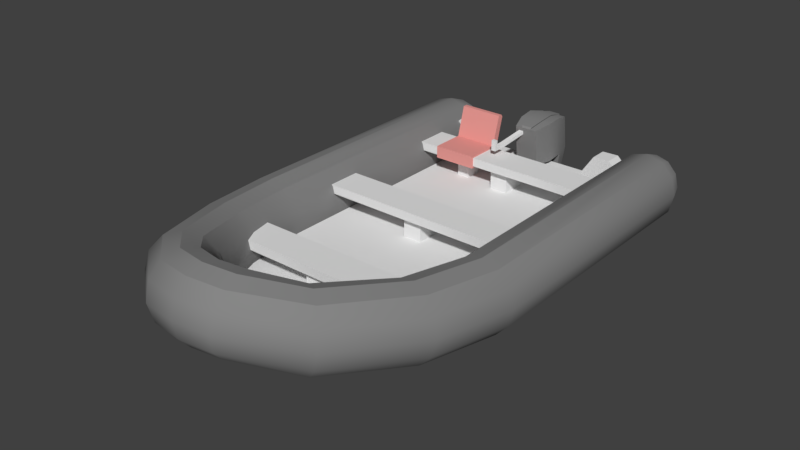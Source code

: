 # Source: rhib.blend  (saved by Blender 2.77.0; exported with 4.5.12 LTS)
import bpy
from mathutils import Matrix  # noqa: F401  (used for matrix-valued properties, if any)

bpy.ops.wm.read_factory_settings(use_empty=True)
scene = bpy.context.scene
scene.name = 'Scene'

# ---- collections
col_collection_1 = bpy.data.collections.new('Collection 1'); scene.collection.children.link(col_collection_1)

# ---- materials (node trees are filled in below, after node groups)
mat_material = bpy.data.materials.new('Material')
mat_material.alpha_threshold = 0.0
mat_material.use_transparent_shadow = False
mat_material.diffuse_color = (0.2396, 0.2396, 0.2396, 1.0)
mat_material.roughness = 0.5
mat_material_001 = bpy.data.materials.new('Material.001')
mat_material_001.alpha_threshold = 0.0
mat_material_001.use_transparent_shadow = False
mat_material_001.roughness = 0.5
mat_material_002 = bpy.data.materials.new('Material.002')
mat_material_002.alpha_threshold = 0.0
mat_material_002.use_transparent_shadow = False
mat_material_002.diffuse_color = (0.8, 0.3212, 0.2948, 1.0)
mat_material_002.roughness = 0.5
mat_material_003 = bpy.data.materials.new('Material.003')
mat_material_003.alpha_threshold = 0.0
mat_material_003.use_transparent_shadow = False
mat_material_003.diffuse_color = (0.233, 0.233, 0.233, 1.0)
mat_material_003.roughness = 0.5

# ---- material node trees

# ---- world
world_world = bpy.data.worlds.new('World'); scene.world = world_world
world_world.color = (0.05088, 0.05088, 0.05088)
world_world.use_sun_shadow = False
world_world.sun_shadow_jitter_overblur = 0.0
world_world.cycles.sampling_method = 'MANUAL'

# ---- meshes
me_cube_011 = bpy.data.meshes.new('Cube.011')
me_cube_011.from_pydata([], [], [])
me_cube_011.use_remesh_preserve_volume = False
me_cube_011.use_remesh_preserve_attributes = False
me_cube_011.use_mirror_vertex_groups = False
me_cube_011.update()
me_cube_010 = bpy.data.meshes.new('Cube.010')
me_cube_010.from_pydata([], [], [])
me_cube_010.use_remesh_preserve_volume = False
me_cube_010.use_remesh_preserve_attributes = False
me_cube_010.use_mirror_vertex_groups = False
me_cube_010.update()
me_cube_008 = bpy.data.meshes.new('Cube.008')
me_cube_008.from_pydata([], [], [])
me_cube_008.use_remesh_preserve_volume = False
me_cube_008.use_remesh_preserve_attributes = False
me_cube_008.use_mirror_vertex_groups = False
me_cube_008.update()
me_cube_004 = bpy.data.meshes.new('Cube.004')
me_cube_004.from_pydata([], [], [])
me_cube_004.use_remesh_preserve_volume = False
me_cube_004.use_remesh_preserve_attributes = False
me_cube_004.use_mirror_vertex_groups = False
me_cube_004.update()
me_cube = bpy.data.meshes.new('Cube')
me_cube.from_pydata([(-0.1327, 1.353, 0.01958), (-0.1327, 1.3, 0.4515), (-0.1523, 1.926, 0.07102), (-0.1523, 1.872, 0.4596), (0.1327, 1.353, 0.01958), (0.1327, 1.3, 0.4515), (0.1523, 1.926, 0.07102), (0.1523, 1.872, 0.4596), (-0.2903, 1.061, 0.06909), (-0.2903, 0.6923, 0.08546), (-0.7817, 0.6923, 0.08546), (-0.7817, 1.061, 0.06909), (-0.2903, 1.088, 0.2256), (-0.2903, 0.6923, 0.2256), (-0.7817, 0.6923, 0.2256), (-0.7817, 1.088, 0.2256), (-0.2903, 1.124, 0.09604), (-0.7817, 1.124, 0.09604), (-0.2903, 1.162, 0.214), (-0.7817, 1.162, 0.214), (-0.2903, 1.181, 0.5651), (-0.7817, 1.181, 0.5651), (-0.462, 1.058, -0.2015), (-0.462, 0.8695, -0.2015), (-0.61, 0.8695, -0.2015), (-0.61, 1.058, -0.2015), (-0.462, 1.058, 0.08028), (-0.462, 0.8695, 0.08028), (-0.61, 0.8695, 0.08028), (-0.61, 1.058, 0.08028), (1.476, 1.647, -0.3017), (1.476, 1.511, -0.3017), (-1.476, 1.647, -0.3017), (-1.476, 1.511, -0.3017), (1.476, 1.647, -0.1835), (1.476, 1.447, -0.1385), (-1.476, 1.447, -0.1385), (-1.476, 1.647, -0.1835), (1.476, -1.395, -0.1385), (1.476, -1.395, -0.3017), (-1.476, -1.395, -0.1385), (-1.476, -1.395, -0.3017), (1.224, -2.171, -0.1157), (1.224, -2.171, -0.251), (-1.224, -2.171, -0.1157), (-1.224, -2.171, -0.251), (0.8942, -2.93, -0.03267), (0.8942, -2.93, -0.1001), (-0.8942, -2.93, -0.03267), (-0.8942, -2.93, -0.1001), (0.2421, -3.388, 0.1768), (0.2421, -3.388, 0.1093), (-0.2421, -3.388, 0.1768), (-0.2421, -3.388, 0.1093), (0.6081, 1.447, -0.02278), (-0.6081, 1.447, -0.02278), (-0.7571, 1.511, -0.3017), (0.7571, 1.511, -0.3017), (-0.6081, 1.647, -0.02278), (0.6081, 1.647, -0.02278), (0.7571, 1.647, -0.3017), (-0.7571, 1.647, -0.3017), (0.7571, 1.647, -0.1835), (-0.7571, 1.647, -0.1835), (-0.7571, 1.447, -0.1385), (0.7571, 1.447, -0.1385), (-0.7571, -1.395, -0.3017), (0.7571, -1.395, -0.3017), (-0.7571, -1.395, -0.1385), (0.7571, -1.395, -0.1385), (-0.6276, -2.171, -0.251), (0.6276, -2.171, -0.251), (-0.6276, -2.171, -0.1157), (0.6276, -2.171, -0.1157), (-0.4585, -2.93, -0.1001), (0.4585, -2.93, -0.1001), (-0.4585, -2.93, 0.02853), (0.4585, -2.93, 0.02853), (-0.1241, -3.388, 0.1093), (0.1241, -3.388, 0.1093), (-0.1241, -3.388, 0.238), (0.1241, -3.388, 0.238), (0.8036, 1.647, 0.2779), (0.9926, 1.647, 0.2818), (0.9926, 1.447, 0.2818), (0.8036, 1.447, 0.2779), (-0.9926, 1.647, 0.2818), (-0.8036, 1.647, 0.2779), (-0.8036, 1.447, 0.2779), (-0.9926, 1.447, 0.2818), (1.329, -1.355, 0.3871), (1.329, 1.672, 0.3871), (1.144, -1.355, 0.3341), (1.144, 1.672, 0.3341), (1.009, -1.355, 0.1893), (1.009, 1.672, 0.1893), (0.9595, -1.355, -0.008416), (0.9595, 1.672, -0.008416), (1.009, -1.355, -0.2062), (1.009, 1.672, -0.2062), (1.144, -1.355, -0.3509), (1.144, 1.672, -0.3509), (1.329, -1.355, -0.4039), (1.329, 1.672, -0.4039), (1.514, -1.355, -0.3509), (1.514, 1.672, -0.3509), (1.649, -1.355, -0.2062), (1.649, 1.672, -0.2062), (1.698, -1.355, -0.008416), (1.698, 1.672, -0.008416), (1.649, -1.355, 0.1893), (1.649, 1.672, 0.1893), (1.514, -1.355, 0.3341), (1.514, 1.672, 0.3341), (1.187, -2.134, 0.4451), (1.005, -2.099, 0.3925), (0.87, -2.084, 0.2489), (0.8166, -2.095, 0.05264), (0.8597, -2.128, -0.1436), (0.9876, -2.175, -0.2872), (1.166, -2.223, -0.3398), (1.347, -2.259, -0.2872), (1.483, -2.274, -0.1436), (1.536, -2.263, 0.05264), (1.493, -2.229, 0.2489), (1.365, -2.182, 0.3925), (0.8078, -2.976, 0.6029), (0.6561, -2.871, 0.5504), (0.5377, -2.803, 0.4067), (0.4844, -2.792, 0.2105), (0.5105, -2.84, 0.01424), (0.6089, -2.934, -0.1294), (0.7534, -3.049, -0.182), (0.9052, -3.155, -0.1294), (1.024, -3.222, 0.01424), (1.077, -3.233, 0.2105), (1.051, -3.185, 0.4067), (0.9523, -3.091, 0.5504), (0.3484, -3.376, 0.7471), (0.2954, -3.199, 0.6945), (0.2449, -3.073, 0.5509), (0.2102, -3.031, 0.3547), (0.2008, -3.084, 0.1584), (0.2192, -3.219, 0.01478), (0.2604, -3.399, -0.0378), (0.3134, -3.577, 0.01478), (0.3639, -3.703, 0.1584), (0.3986, -3.745, 0.3547), (0.408, -3.691, 0.5509), (0.3896, -3.556, 0.6945), (1.185, 1.9, 0.2585), (1.329, 1.9, 0.2998), (1.08, 1.9, 0.1457), (1.041, 1.9, -0.008416), (1.08, 1.9, -0.1625), (1.185, 1.9, -0.2753), (1.329, 1.9, -0.3166), (1.473, 1.9, -0.2753), (1.578, 1.9, -0.1625), (1.617, 1.9, -0.008416), (1.578, 1.9, 0.1457), (1.473, 1.9, 0.2585), (1.257, 1.994, 0.1243), (1.329, 1.994, 0.1449), (1.205, 1.994, 0.06823), (1.186, 1.994, -0.008416), (1.205, 1.994, -0.08506), (1.257, 1.994, -0.1412), (1.329, 1.994, -0.1617), (1.4, 1.994, -0.1412), (1.453, 1.994, -0.08506), (1.472, 1.994, -0.008416), (1.453, 1.994, 0.06823), (1.4, 1.994, 0.1243), (-1.329, -1.355, 0.3871), (-1.329, 1.672, 0.3871), (-1.144, -1.355, 0.3341), (-1.144, 1.672, 0.3341), (-1.009, -1.355, 0.1893), (-1.009, 1.672, 0.1893), (-0.9595, -1.355, -0.008416), (-0.9595, 1.672, -0.008416), (-1.009, -1.355, -0.2062), (-1.009, 1.672, -0.2062), (-1.144, -1.355, -0.3509), (-1.144, 1.672, -0.3509), (-1.329, -1.355, -0.4039), (-1.329, 1.672, -0.4039), (-1.514, -1.355, -0.3509), (-1.514, 1.672, -0.3509), (-1.649, -1.355, -0.2062), (-1.649, 1.672, -0.2062), (-1.698, -1.355, -0.008416), (-1.698, 1.672, -0.008416), (-1.649, -1.355, 0.1893), (-1.649, 1.672, 0.1893), (-1.514, -1.355, 0.3341), (-1.514, 1.672, 0.3341), (-1.187, -2.134, 0.4451), (-1.005, -2.099, 0.3925), (-0.87, -2.084, 0.2489), (-0.8166, -2.095, 0.05264), (-0.8597, -2.128, -0.1436), (-0.9876, -2.175, -0.2872), (-1.166, -2.223, -0.3398), (-1.347, -2.259, -0.2872), (-1.483, -2.274, -0.1436), (-1.536, -2.263, 0.05264), (-1.493, -2.229, 0.2489), (-1.365, -2.182, 0.3925), (-0.8078, -2.976, 0.6029), (-0.6561, -2.871, 0.5504), (-0.5377, -2.803, 0.4067), (-0.4844, -2.792, 0.2105), (-0.5105, -2.84, 0.01424), (-0.609, -2.934, -0.1294), (-0.7534, -3.049, -0.182), (-0.9052, -3.155, -0.1294), (-1.024, -3.222, 0.01424), (-1.077, -3.233, 0.2105), (-1.051, -3.185, 0.4067), (-0.9523, -3.091, 0.5504), (-0.3484, -3.376, 0.7471), (-0.2955, -3.199, 0.6945), (-0.2449, -3.073, 0.5509), (-0.2102, -3.031, 0.3547), (-0.2008, -3.084, 0.1584), (-0.2192, -3.219, 0.01478), (-0.2604, -3.399, -0.0378), (-0.3134, -3.577, 0.01478), (-0.3639, -3.703, 0.1584), (-0.3986, -3.745, 0.3547), (-0.408, -3.691, 0.5509), (-0.3896, -3.556, 0.6945), (-5.189e-07, -3.437, 0.762), (-4.922e-07, -3.26, 0.7094), (-4.731e-07, -3.133, 0.5658), (-4.668e-07, -3.091, 0.3696), (-4.749e-07, -3.145, 0.1733), (-4.952e-07, -3.28, 0.02969), (-5.224e-07, -3.46, -0.02289), (-5.492e-07, -3.637, 0.02969), (-5.683e-07, -3.764, 0.1733), (-5.746e-07, -3.806, 0.3696), (-5.665e-07, -3.752, 0.5658), (-5.461e-07, -3.617, 0.7094), (-1.185, 1.9, 0.2585), (-1.329, 1.9, 0.2998), (-1.08, 1.9, 0.1457), (-1.041, 1.9, -0.008416), (-1.08, 1.9, -0.1625), (-1.185, 1.9, -0.2753), (-1.329, 1.9, -0.3166), (-1.473, 1.9, -0.2753), (-1.578, 1.9, -0.1625), (-1.617, 1.9, -0.008416), (-1.578, 1.9, 0.1457), (-1.473, 1.9, 0.2585), (-1.257, 1.994, 0.1243), (-1.329, 1.994, 0.1449), (-1.205, 1.994, 0.06823), (-1.186, 1.994, -0.008416), (-1.205, 1.994, -0.08506), (-1.257, 1.994, -0.1412), (-1.329, 1.994, -0.1617), (-1.4, 1.994, -0.1412), (-1.453, 1.994, -0.08506), (-1.472, 1.994, -0.008416), (-1.453, 1.994, 0.06823), (-1.4, 1.994, 0.1243), (-1.394, -0.8011, 0.1081), (-1.394, -0.8011, 0.207), (-1.394, -0.4197, 0.1081), (-1.394, -0.4197, 0.207), (1.394, -0.8011, 0.1081), (1.394, -0.8011, 0.207), (1.394, -0.4197, 0.1081), (1.394, -0.4197, 0.207), (-0.1052, -0.4197, 0.207), (0.1052, -0.4197, 0.207), (0.1052, -0.4197, 0.1081), (-0.1052, -0.4197, 0.1081), (0.1052, -0.8011, 0.207), (-0.1052, -0.8011, 0.207), (-0.1052, -0.8011, 0.1081), (0.1052, -0.8011, 0.1081), (-1.394, -0.8128, 0.1081), (1.394, -0.8128, 0.1081), (-0.1052, -0.7119, 0.1081), (0.1052, -0.7119, 0.1081), (0.1052, -0.4197, -0.1982), (-0.1052, -0.4197, -0.1982), (-0.1052, -0.7119, -0.1982), (0.1052, -0.7119, -0.1982), (-1.394, 0.7119, 0.1081), (-1.394, 0.7119, 0.207), (-1.394, 1.093, 0.1081), (-1.394, 1.093, 0.207), (1.394, 0.7119, 0.1081), (1.394, 0.7119, 0.207), (1.394, 1.093, 0.1081), (1.394, 1.093, 0.207), (-0.1052, 1.093, 0.207), (0.1052, 1.093, 0.207), (0.1052, 1.093, 0.1081), (-0.1052, 1.093, 0.1081), (0.1052, 0.7119, 0.207), (-0.1052, 0.7119, 0.207), (-0.1052, 0.7119, 0.1081), (0.1052, 0.7119, 0.1081), (-1.394, 0.7002, 0.1081), (1.394, 0.7002, 0.1081), (-0.1052, 0.8011, 0.1081), (0.1052, 0.8011, 0.1081), (0.1052, 1.093, -0.1982), (-0.1052, 1.093, -0.1982), (-0.1052, 0.8011, -0.1982), (0.1052, 0.8011, -0.1982), (-1.394, -2.233, 0.1081), (-1.394, -2.233, 0.207), (-1.394, -1.852, 0.1081), (-1.394, -1.852, 0.207), (1.394, -2.233, 0.1081), (1.394, -2.233, 0.207), (1.394, -1.852, 0.1081), (1.394, -1.852, 0.207), (-0.1052, -1.852, 0.207), (0.1052, -1.852, 0.207), (0.1052, -1.852, 0.1081), (-0.1052, -1.852, 0.1081), (0.1052, -2.233, 0.207), (-0.1052, -2.233, 0.207), (-0.1052, -2.233, 0.1081), (0.1052, -2.233, 0.1081), (-1.394, -2.245, 0.1081), (1.394, -2.245, 0.1081), (-0.1052, -2.144, 0.1081), (0.1052, -2.144, 0.1081), (0.1052, -1.852, -0.1982), (-0.1052, -1.852, -0.1982), (-0.1052, -2.144, -0.1982), (0.1052, -2.144, -0.1982), (-0.2903, 1.249, 0.5415), (-0.2903, 1.231, 0.5651), (-0.7817, 1.231, 0.5651), (-0.7817, 1.249, 0.5415), (-0.1948, 1.677, 0.5087), (-0.1948, 1.736, 0.04845), (0.1948, 1.677, 0.5087), (0.1948, 1.736, 0.04845), (-0.1856, 1.544, 0.02181), (0.1856, 1.485, 0.4923), (-0.1856, 1.485, 0.4923), (0.1856, 1.544, 0.02181), (0.0468, 1.499, 0.05046), (-0.0468, 1.499, 0.05046), (-0.0468, 1.591, 0.05046), (0.0468, 1.591, 0.05046), (0.0468, 1.499, -0.03708), (-0.0468, 1.499, -0.03708), (-0.0468, 1.591, -0.03708), (0.0468, 1.591, -0.03708), (0.1169, 1.903, -0.2206), (-0.1169, 1.903, -0.2206), (0.1496, 1.763, -0.2432), (-0.1496, 1.763, -0.2432), (0.08354, 1.881, -0.1669), (-0.08354, 1.881, -0.1669), (0.08259, 1.788, -0.1785), (-0.08259, 1.788, -0.1785), (0.08354, 1.892, -0.5439), (-0.08354, 1.892, -0.5439), (0.08259, 1.799, -0.5555), (-0.08259, 1.799, -0.5555), (-0.0648, 1.872, 0.4596), (0.0648, 1.872, 0.4596), (0.0648, 1.926, 0.07102), (-0.0648, 1.926, 0.07102), (0.05644, 1.3, 0.4515), (-0.05644, 1.3, 0.4515), (-0.05644, 1.353, 0.01958), (0.05644, 1.353, 0.01958), (0.08289, 1.677, 0.5087), (-0.08289, 1.677, 0.5087), (-0.08289, 1.736, 0.04845), (0.08289, 1.736, 0.04845), (0.04974, 1.903, -0.2206), (-0.04974, 1.903, -0.2206), (-0.06363, 1.763, -0.2432), (0.06363, 1.763, -0.2432), (-0.07896, 1.544, 0.02181), (0.07896, 1.544, 0.02181), (0.07896, 1.485, 0.4923), (-0.07896, 1.485, 0.4923), (-0.06944, 1.885, 0.4715), (0.06944, 1.885, 0.4715), (0.06944, 1.942, 0.0551), (-0.06944, 1.942, 0.0551), (0.06582, 1.316, 0.4725), (-0.06582, 1.316, 0.4725), (0.08882, 1.676, 0.5241), (-0.08882, 1.676, 0.5241), (0.05583, 1.922, -0.2083), (-0.05583, 1.922, -0.2083), (0.0846, 1.47, 0.5065), (-0.0846, 1.47, 0.5065), (-0.03174, 1.326, 0.4176), (-0.0852, 1.326, 0.4176), (-0.0852, 1.326, 0.3763), (-0.03174, 1.326, 0.3763), (-0.1133, 1.054, 0.3204), (-0.1668, 1.054, 0.3204), (-0.1668, 1.063, 0.28), (-0.1133, 1.063, 0.28), (-0.1133, 0.917, 0.3207), (-0.1668, 0.917, 0.3207), (-0.1668, 0.8796, 0.2796), (-0.1133, 0.8796, 0.2796), (-0.1133, 0.917, 0.4024), (-0.1668, 0.917, 0.4024), (-0.1668, 0.8796, 0.4024), (-0.1133, 0.8796, 0.4024)], [], [(346, 3, 2, 347), (375, 7, 6, 376), (351, 5, 4, 353), (379, 1, 0, 380), (6, 349, 364, 362), (383, 374, 3, 346), (12, 13, 9, 8), (13, 14, 10, 9), (14, 15, 11, 10), (8, 11, 17, 16), (8, 9, 10, 11), (15, 14, 13, 12), (19, 18, 16, 17), (18, 19, 345, 342), (11, 15, 19, 17), (12, 8, 16, 18), (12, 18, 342, 343, 20), (19, 15, 21, 344, 345), (15, 12, 20, 21), (26, 27, 23, 22), (27, 28, 24, 23), (28, 29, 25, 24), (29, 26, 22, 25), (62, 34, 30, 60), (61, 56, 33, 32), (84, 85, 54, 65, 35), (34, 83, 84, 35), (77, 76, 80, 81), (46, 77, 81, 50), (67, 39, 43, 71), (64, 36, 40, 68), (57, 31, 39, 67), (72, 44, 48, 76), (68, 40, 44, 72), (75, 47, 51, 79), (71, 43, 47, 75), (76, 48, 52, 80), (45, 70, 74, 49), (70, 71, 75, 74), (49, 74, 78, 53), (74, 75, 79, 78), (38, 69, 73, 42), (69, 68, 72, 73), (42, 73, 77, 46), (73, 72, 76, 77), (33, 56, 66, 41), (56, 57, 67, 66), (35, 65, 69, 38), (65, 64, 68, 69), (41, 66, 70, 45), (66, 67, 71, 70), (87, 88, 55, 58), (54, 55, 64, 65), (55, 88, 89, 36, 64), (58, 59, 62, 63), (86, 37, 36, 89), (58, 55, 54, 59), (30, 31, 57, 60), (60, 57, 56, 61), (37, 63, 61, 32), (63, 62, 60, 61), (59, 54, 85, 82), (86, 87, 58, 63, 37), (82, 85, 84, 83), (88, 87, 86, 89), (59, 82, 83, 34, 62), (90, 91, 93, 92), (92, 93, 95, 94), (94, 95, 97, 96), (96, 97, 99, 98), (98, 99, 101, 100), (100, 101, 103, 102), (102, 103, 105, 104), (104, 105, 107, 106), (106, 107, 109, 108), (108, 109, 111, 110), (95, 93, 150, 152), (110, 111, 113, 112), (112, 113, 91, 90), (100, 102, 120, 119), (118, 119, 131, 130), (98, 100, 119, 118), (96, 98, 118, 117), (112, 90, 114, 125), (90, 92, 115, 114), (94, 96, 117, 116), (110, 112, 125, 124), (92, 94, 116, 115), (108, 110, 124, 123), (106, 108, 123, 122), (104, 106, 122, 121), (102, 104, 121, 120), (133, 134, 146, 145), (125, 114, 126, 137), (115, 116, 128, 127), (122, 123, 135, 134), (119, 120, 132, 131), (116, 117, 129, 128), (123, 124, 136, 135), (120, 121, 133, 132), (117, 118, 130, 129), (124, 125, 137, 136), (114, 115, 127, 126), (121, 122, 134, 133), (144, 145, 241, 240), (130, 131, 143, 142), (137, 126, 138, 149), (127, 128, 140, 139), (134, 135, 147, 146), (131, 132, 144, 143), (128, 129, 141, 140), (135, 136, 148, 147), (132, 133, 145, 144), (129, 130, 142, 141), (136, 137, 149, 148), (126, 127, 139, 138), (141, 142, 238, 237), (148, 149, 245, 244), (138, 139, 235, 234), (145, 146, 242, 241), (142, 143, 239, 238), (149, 138, 234, 245), (139, 140, 236, 235), (146, 147, 243, 242), (143, 144, 240, 239), (140, 141, 237, 236), (147, 148, 244, 243), (160, 159, 171, 172), (111, 109, 159, 160), (109, 107, 158, 159), (107, 105, 157, 158), (105, 103, 156, 157), (103, 101, 155, 156), (101, 99, 154, 155), (99, 97, 153, 154), (91, 113, 161, 151), (93, 91, 151, 150), (97, 95, 152, 153), (113, 111, 160, 161), (162, 163, 173, 172, 171, 170, 169, 168, 167, 166, 165, 164), (157, 156, 168, 169), (154, 153, 165, 166), (161, 160, 172, 173), (150, 151, 163, 162), (158, 157, 169, 170), (155, 154, 166, 167), (151, 161, 173, 163), (152, 150, 162, 164), (159, 158, 170, 171), (156, 155, 167, 168), (153, 152, 164, 165), (174, 176, 177, 175), (176, 178, 179, 177), (178, 180, 181, 179), (180, 182, 183, 181), (182, 184, 185, 183), (184, 186, 187, 185), (186, 188, 189, 187), (188, 190, 191, 189), (190, 192, 193, 191), (192, 194, 195, 193), (179, 248, 246, 177), (194, 196, 197, 195), (196, 174, 175, 197), (184, 203, 204, 186), (202, 214, 215, 203), (182, 202, 203, 184), (180, 201, 202, 182), (196, 209, 198, 174), (174, 198, 199, 176), (178, 200, 201, 180), (194, 208, 209, 196), (176, 199, 200, 178), (192, 207, 208, 194), (190, 206, 207, 192), (188, 205, 206, 190), (186, 204, 205, 188), (217, 229, 230, 218), (209, 221, 210, 198), (199, 211, 212, 200), (206, 218, 219, 207), (203, 215, 216, 204), (200, 212, 213, 201), (207, 219, 220, 208), (204, 216, 217, 205), (201, 213, 214, 202), (208, 220, 221, 209), (198, 210, 211, 199), (205, 217, 218, 206), (228, 240, 241, 229), (214, 226, 227, 215), (221, 233, 222, 210), (211, 223, 224, 212), (218, 230, 231, 219), (215, 227, 228, 216), (212, 224, 225, 213), (219, 231, 232, 220), (216, 228, 229, 217), (213, 225, 226, 214), (220, 232, 233, 221), (210, 222, 223, 211), (225, 237, 238, 226), (232, 244, 245, 233), (222, 234, 235, 223), (229, 241, 242, 230), (226, 238, 239, 227), (233, 245, 234, 222), (223, 235, 236, 224), (230, 242, 243, 231), (227, 239, 240, 228), (224, 236, 237, 225), (231, 243, 244, 232), (256, 268, 267, 255), (195, 256, 255, 193), (193, 255, 254, 191), (191, 254, 253, 189), (189, 253, 252, 187), (187, 252, 251, 185), (185, 251, 250, 183), (183, 250, 249, 181), (175, 247, 257, 197), (177, 246, 247, 175), (181, 249, 248, 179), (197, 257, 256, 195), (258, 260, 261, 262, 263, 264, 265, 266, 267, 268, 269, 259), (253, 265, 264, 252), (250, 262, 261, 249), (257, 269, 268, 256), (246, 258, 259, 247), (254, 266, 265, 253), (251, 263, 262, 250), (247, 259, 269, 257), (248, 260, 258, 246), (255, 267, 266, 254), (252, 264, 263, 251), (249, 261, 260, 248), (282, 279, 278, 283), (279, 277, 276, 280), (275, 277, 279, 282), (283, 271, 270, 284), (289, 280, 276, 287), (283, 278, 273, 271), (286, 272, 281, 288), (289, 288, 292, 293), (275, 282, 285, 274), (282, 283, 284, 285), (273, 278, 281, 272), (278, 279, 280, 281), (284, 288, 289, 285), (270, 286, 288, 284), (285, 289, 287, 274), (288, 281, 291, 292), (281, 280, 290, 291), (280, 289, 293, 290), (306, 303, 302, 307), (303, 301, 300, 304), (299, 301, 303, 306), (307, 295, 294, 308), (313, 304, 300, 311), (307, 302, 297, 295), (310, 296, 305, 312), (313, 312, 316, 317), (299, 306, 309, 298), (306, 307, 308, 309), (297, 302, 305, 296), (302, 303, 304, 305), (308, 312, 313, 309), (294, 310, 312, 308), (309, 313, 311, 298), (312, 305, 315, 316), (305, 304, 314, 315), (304, 313, 317, 314), (330, 327, 326, 331), (327, 325, 324, 328), (323, 325, 327, 330), (331, 319, 318, 332), (337, 328, 324, 335), (331, 326, 321, 319), (334, 320, 329, 336), (337, 336, 340, 341), (323, 330, 333, 322), (330, 331, 332, 333), (321, 326, 329, 320), (326, 327, 328, 329), (332, 336, 337, 333), (318, 334, 336, 332), (333, 337, 335, 322), (336, 329, 339, 340), (329, 328, 338, 339), (328, 337, 341, 338), (344, 343, 342, 345), (21, 20, 343, 344), (393, 383, 346, 352), (391, 385, 349, 353), (7, 348, 349, 6), (352, 346, 347, 350), (384, 347, 365, 388), (347, 2, 363, 365), (376, 6, 362, 386), (1, 352, 350, 0), (381, 391, 353, 4), (379, 393, 352, 1), (348, 351, 353, 349), (356, 360, 359, 355), (355, 359, 358, 354), (354, 358, 361, 357), (357, 361, 360, 356), (387, 388, 365, 363), (368, 369, 373, 372), (373, 371, 370, 372), (366, 368, 372, 370), (369, 367, 371, 373), (367, 366, 370, 371), (362, 364, 389, 386), (386, 389, 388, 387), (5, 351, 392, 378), (379, 378, 398, 399), (0, 350, 390, 380), (380, 390, 391, 381), (2, 377, 387, 363), (375, 376, 396, 395), (349, 385, 389, 364), (385, 384, 388, 389), (350, 347, 384, 390), (390, 384, 385, 391), (351, 348, 382, 392), (392, 382, 400, 404), (348, 7, 375, 382), (374, 383, 401, 394), (5, 378, 381, 4), (378, 379, 380, 381), (3, 374, 377, 2), (377, 374, 394, 397), (398, 404, 405, 399), (397, 396, 402, 403), (404, 400, 401, 405), (400, 395, 394, 401), (394, 395, 396, 397), (378, 392, 404, 398), (387, 377, 397, 403), (383, 393, 405, 401), (393, 379, 399, 405), (386, 387, 403, 402), (376, 386, 402, 396), (382, 375, 395, 400), (414, 415, 419, 418), (413, 410, 414, 417), (408, 409, 413, 412), (409, 406, 410, 413), (406, 407, 411, 410), (407, 408, 412, 411), (410, 411, 415, 414), (411, 412, 416, 415), (412, 413, 417, 416), (418, 419, 420, 421), (415, 416, 420, 419), (416, 417, 421, 420), (417, 414, 418, 421)])
me_cube.polygons.foreach_set('use_smooth', [True] * 358)
me_cube.polygons.foreach_set('material_index', [3, 3, 3, 3, 3, 3, 2, 2, 2, 2, 2, 2, 2, 2, 2, 2, 2, 2, 2, 1, 1, 1, 1, 1, 1, 1, 1, 1, 1, 1, 1, 1, 1, 1, 1, 1, 1, 1, 1, 1, 1, 1, 1, 1, 1, 1, 1, 1, 1, 1, 1, 1, 1, 1, 1, 1, 1, 1, 1, 1, 1, 1, 1, 1, 1, 1, 0, 0, 0, 0, 0, 0, 0, 0, 0, 0, 0, 0, 0, 0, 0, 0, 0, 0, 0, 0, 0, 0, 0, 0, 0, 0, 0, 0, 0, 0, 0, 0, 0, 0, 0, 0, 0, 0, 0, 0, 0, 0, 0, 0, 0, 0, 0, 0, 0, 0, 0, 0, 0, 0, 0, 0, 0, 0, 0, 0, 0, 0, 0, 0, 0, 0, 0, 0, 0, 0, 0, 0, 0, 0, 0, 0, 0, 0, 0, 0, 0, 0, 0, 0, 0, 0, 0, 0, 0, 0, 0, 0, 0, 0, 0, 0, 0, 0, 0, 0, 0, 0, 0, 0, 0, 0, 0, 0, 0, 0, 0, 0, 0, 0, 0, 0, 0, 0, 0, 0, 0, 0, 0, 0, 0, 0, 0, 0, 0, 0, 0, 0, 0, 0, 0, 0, 0, 0, 0, 0, 0, 0, 0, 0, 0, 0, 0, 0, 0, 0, 0, 0, 0, 0, 0, 0, 0, 0, 0, 0, 0, 0, 0, 0, 0, 0, 0, 0, 0, 0, 1, 1, 1, 1, 1, 1, 1, 1, 1, 1, 1, 1, 1, 1, 1, 1, 1, 1, 1, 1, 1, 1, 1, 1, 1, 1, 1, 1, 1, 1, 1, 1, 1, 1, 1, 1, 1, 1, 1, 1, 1, 1, 1, 1, 1, 1, 1, 1, 1, 1, 1, 1, 1, 1, 2, 2, 3, 3, 3, 3, 3, 3, 3, 3, 3, 3, 3, 0, 0, 0, 0, 3, 1, 1, 1, 1, 1, 3, 3, 3, 3, 3, 3, 3, 3, 3, 3, 3, 3, 3, 3, 3, 3, 3, 3, 3, 3, 3, 3, 3, 3, 3, 3, 3, 3, 3, 3, 3, 3, 1, 1, 1, 1, 1, 1, 1, 1, 1, 1, 1, 1, 1])
me_cube.materials.append(mat_material)
me_cube.materials.append(mat_material_001)
me_cube.materials.append(mat_material_002)
me_cube.materials.append(mat_material_003)
me_cube.use_remesh_preserve_volume = False
me_cube.use_remesh_preserve_attributes = False
me_cube.use_mirror_vertex_groups = False
me_cube.update()
me_cube_009 = bpy.data.meshes.new('Cube.009')
me_cube_009.from_pydata([], [], [])
me_cube_009.use_remesh_preserve_volume = False
me_cube_009.use_remesh_preserve_attributes = False
me_cube_009.use_mirror_vertex_groups = False
me_cube_009.update()

# ---- objects
ob_seat_bl = bpy.data.objects.new('Seat BL', me_cube_011)
ob_seat_fl = bpy.data.objects.new('Seat FL', me_cube_010)
ob_seat_fr = bpy.data.objects.new('Seat FR', me_cube_008)
ob_seat_fc = bpy.data.objects.new('Seat FC', me_cube_004)
ob_rhib = bpy.data.objects.new('RHIB', me_cube)
ob_seat_br_driver = bpy.data.objects.new('Seat BR Driver', me_cube_009)

# ---- transforms, parenting, visibility, modifiers, constraints
ob_seat_bl.location = (0.5398, 1.086, 0.2068)
ob_seat_bl.rotation_euler = (1.571, -1.51e-07, -1.51e-07)
ob_seat_bl.lineart.crease_threshold = 0.0
ob_seat_fl.location = (0.5398, -0.4414, 0.2068)
ob_seat_fl.rotation_euler = (1.571, -1.51e-07, -1.51e-07)
ob_seat_fl.lineart.crease_threshold = 0.0
ob_seat_fr.location = (-0.5398, -0.4414, 0.2068)
ob_seat_fr.rotation_euler = (1.571, -1.51e-07, -1.51e-07)
ob_seat_fr.lineart.crease_threshold = 0.0
ob_seat_fc.location = (0.0, -1.929, 0.1591)
ob_seat_fc.rotation_euler = (1.571, -1.51e-07, -1.51e-07)
ob_seat_fc.lineart.crease_threshold = 0.0
ob_rhib.location = (0.0, 0.0, 0.0)
ob_rhib.lineart.crease_threshold = 0.0
_m = ob_rhib.modifiers.new('EdgeSplit', 'EDGE_SPLIT')
ob_seat_br_driver.location = (-0.5398, 1.086, 0.2068)
ob_seat_br_driver.rotation_euler = (1.571, -1.51e-07, -1.51e-07)
ob_seat_br_driver.lineart.crease_threshold = 0.0

# ---- collection membership
col_collection_1.objects.link(ob_seat_bl)
col_collection_1.objects.link(ob_seat_fl)
col_collection_1.objects.link(ob_seat_fr)
col_collection_1.objects.link(ob_seat_fc)
col_collection_1.objects.link(ob_rhib)
col_collection_1.objects.link(ob_seat_br_driver)

# ---- scene / render settings (as saved in the file)
scene.frame_start = 1; scene.frame_end = 250; scene.frame_set(1)
scene.render.engine = 'BLENDER_EEVEE_NEXT'
scene.render.resolution_percentage = 50
scene.render.dither_intensity = 0.0
scene.cycles.use_denoising = False
scene.cycles.samples = 128
scene.cycles.sampling_pattern = 'TABULATED_SOBOL'
scene.cycles.light_sampling_threshold = 0.0
scene.cycles.use_adaptive_sampling = False
scene.cycles.use_light_tree = False
scene.cycles.blur_glossy = 0.0
scene.cycles.sample_clamp_indirect = 0.0
scene.view_settings.view_transform = 'Standard'
bpy.context.view_layer.update()

# ---- added for rendering (the .blend has no active camera and no usable light): camera, sun
cam_auto = bpy.data.cameras.new('AutoCamera')
cam_auto.lens = 50.0
cam_auto.sensor_width = 36.0
cam_auto.clip_end = 1000.0
ob_auto_camera = bpy.data.objects.new('AutoCamera', cam_auto)
scene.collection.objects.link(ob_auto_camera)
ob_auto_camera.location = (6.33706, -8.51005, 5.17289)
ob_auto_camera.rotation_euler = (1.09748, -7.21219e-08, 0.694738)
scene.camera = ob_auto_camera
light_auto_sun = bpy.data.lights.new('AutoSun', 'SUN')
light_auto_sun.energy = 3.0
light_auto_sun.angle = 0.0523599
ob_auto_sun = bpy.data.objects.new('AutoSun', light_auto_sun)
scene.collection.objects.link(ob_auto_sun)
ob_auto_sun.rotation_euler = (0.872665, 0.174533, 0.523599)
bpy.context.view_layer.update()
